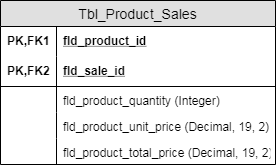

The diagram above was exported from draw.io. Its source (the exported page's mxGraphModel, read from the mxfile embedded in the PNG):
<mxGraphModel dx="2740" dy="1976" grid="1" gridSize="10" guides="1" tooltips="1" connect="1" arrows="1" fold="1" page="1" pageScale="1" pageWidth="827" pageHeight="1169" math="0" shadow="0">
  <root>
    <mxCell id="0" />
    <mxCell id="1" parent="0" />
    <mxCell id="2" value="Tbl_Product_Sales" style="swimlane;fontStyle=0;childLayout=stackLayout;horizontal=1;startSize=26;fillColor=#e0e0e0;horizontalStack=0;resizeParent=1;resizeParentMax=0;resizeLast=0;collapsible=1;marginBottom=0;swimlaneFillColor=#ffffff;align=center;fontSize=14;" vertex="1" parent="1">
      <mxGeometry x="330" y="-256" width="275" height="164" as="geometry" />
    </mxCell>
    <mxCell id="3" value="fld_product_id" style="shape=partialRectangle;top=0;left=0;right=0;bottom=0;align=left;verticalAlign=middle;fillColor=none;spacingLeft=60;spacingRight=4;overflow=hidden;rotatable=0;points=[[0,0.5],[1,0.5]];portConstraint=eastwest;dropTarget=0;fontStyle=5;fontSize=12;" vertex="1" parent="2">
      <mxGeometry y="26" width="275" height="30" as="geometry" />
    </mxCell>
    <mxCell id="4" value="PK,FK1" style="shape=partialRectangle;fontStyle=1;top=0;left=0;bottom=0;fillColor=none;align=left;verticalAlign=middle;spacingLeft=4;spacingRight=4;overflow=hidden;rotatable=0;points=[];portConstraint=eastwest;part=1;fontSize=12;" vertex="1" connectable="0" parent="3">
      <mxGeometry width="56" height="30" as="geometry" />
    </mxCell>
    <mxCell id="5" value="fld_sale_id" style="shape=partialRectangle;top=0;left=0;right=0;bottom=1;align=left;verticalAlign=middle;fillColor=none;spacingLeft=60;spacingRight=4;overflow=hidden;rotatable=0;points=[[0,0.5],[1,0.5]];portConstraint=eastwest;dropTarget=0;fontStyle=5;fontSize=12;" vertex="1" parent="2">
      <mxGeometry y="56" width="275" height="30" as="geometry" />
    </mxCell>
    <mxCell id="6" value="PK,FK2" style="shape=partialRectangle;fontStyle=1;top=0;left=0;bottom=0;fillColor=none;align=left;verticalAlign=middle;spacingLeft=4;spacingRight=4;overflow=hidden;rotatable=0;points=[];portConstraint=eastwest;part=1;fontSize=12;" vertex="1" connectable="0" parent="5">
      <mxGeometry width="56" height="30" as="geometry" />
    </mxCell>
    <mxCell id="7" value="fld_product_quantity (Integer)" style="shape=partialRectangle;top=0;left=0;right=0;bottom=0;align=left;verticalAlign=top;fillColor=none;spacingLeft=60;spacingRight=4;overflow=hidden;rotatable=0;points=[[0,0.5],[1,0.5]];portConstraint=eastwest;dropTarget=0;fontSize=12;" vertex="1" parent="2">
      <mxGeometry y="86" width="275" height="26" as="geometry" />
    </mxCell>
    <mxCell id="8" value="" style="shape=partialRectangle;top=0;left=0;bottom=0;fillColor=none;align=left;verticalAlign=top;spacingLeft=4;spacingRight=4;overflow=hidden;rotatable=0;points=[];portConstraint=eastwest;part=1;fontSize=12;" vertex="1" connectable="0" parent="7">
      <mxGeometry width="56" height="26" as="geometry" />
    </mxCell>
    <mxCell id="9" value="fld_product_unit_price (Decimal, 19, 2)" style="shape=partialRectangle;top=0;left=0;right=0;bottom=0;align=left;verticalAlign=top;fillColor=none;spacingLeft=60;spacingRight=4;overflow=hidden;rotatable=0;points=[[0,0.5],[1,0.5]];portConstraint=eastwest;dropTarget=0;fontSize=12;" vertex="1" parent="2">
      <mxGeometry y="112" width="275" height="26" as="geometry" />
    </mxCell>
    <mxCell id="10" value="" style="shape=partialRectangle;top=0;left=0;bottom=0;fillColor=none;align=left;verticalAlign=top;spacingLeft=4;spacingRight=4;overflow=hidden;rotatable=0;points=[];portConstraint=eastwest;part=1;fontSize=12;" vertex="1" connectable="0" parent="9">
      <mxGeometry width="56" height="26" as="geometry" />
    </mxCell>
    <mxCell id="11" value="fld_product_total_price (Decimal, 19, 2)" style="shape=partialRectangle;top=0;left=0;right=0;bottom=0;align=left;verticalAlign=top;fillColor=none;spacingLeft=60;spacingRight=4;overflow=hidden;rotatable=0;points=[[0,0.5],[1,0.5]];portConstraint=eastwest;dropTarget=0;fontSize=12;" vertex="1" parent="2">
      <mxGeometry y="138" width="275" height="26" as="geometry" />
    </mxCell>
    <mxCell id="12" value="" style="shape=partialRectangle;top=0;left=0;bottom=0;fillColor=none;align=left;verticalAlign=top;spacingLeft=4;spacingRight=4;overflow=hidden;rotatable=0;points=[];portConstraint=eastwest;part=1;fontSize=12;" vertex="1" connectable="0" parent="11">
      <mxGeometry width="56" height="26" as="geometry" />
    </mxCell>
  </root>
</mxGraphModel>